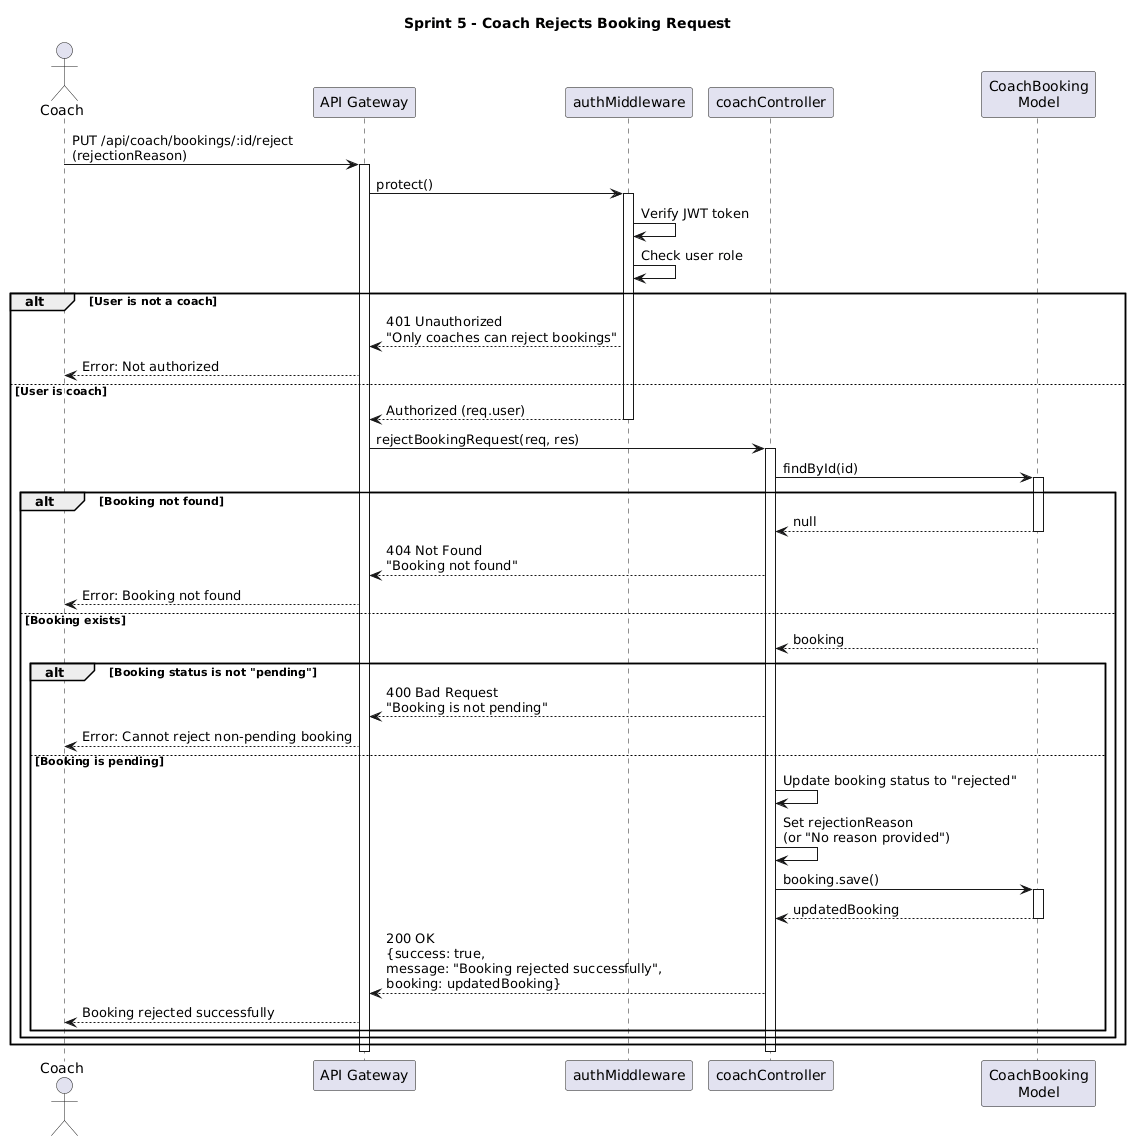

The diagram above was rendered by PlantUML. Its source (embedded in the PNG):
@startuml
title Sprint 5 - Coach Rejects Booking Request

actor Coach
participant "API Gateway" as API
participant "authMiddleware" as Auth
participant "coachController" as Controller
participant "CoachBooking\nModel" as CoachBooking

Coach -> API: PUT /api/coach/bookings/:id/reject\n(rejectionReason)
activate API

API -> Auth: protect()
activate Auth
Auth -> Auth: Verify JWT token
Auth -> Auth: Check user role

alt User is not a coach
    Auth --> API: 401 Unauthorized\n"Only coaches can reject bookings"
    API --> Coach: Error: Not authorized
else User is coach
    Auth --> API: Authorized (req.user)
    deactivate Auth

    API -> Controller: rejectBookingRequest(req, res)
    activate Controller

    Controller -> CoachBooking: findById(id)
    activate CoachBooking

    alt Booking not found
        CoachBooking --> Controller: null
        deactivate CoachBooking
        Controller --> API: 404 Not Found\n"Booking not found"
        API --> Coach: Error: Booking not found

    else Booking exists
        CoachBooking --> Controller: booking
        deactivate CoachBooking

        alt Booking status is not "pending"
            Controller --> API: 400 Bad Request\n"Booking is not pending"
            API --> Coach: Error: Cannot reject non-pending booking
        else Booking is pending

            Controller -> Controller: Update booking status to "rejected"
            Controller -> Controller: Set rejectionReason\n(or "No reason provided")

            Controller -> CoachBooking: booking.save()
            activate CoachBooking
            CoachBooking --> Controller: updatedBooking
            deactivate CoachBooking

            Controller --> API: 200 OK\n{success: true,\nmessage: "Booking rejected successfully",\nbooking: updatedBooking}
            API --> Coach: Booking rejected successfully
        end
    end
end

deactivate Controller
deactivate API
@enduml